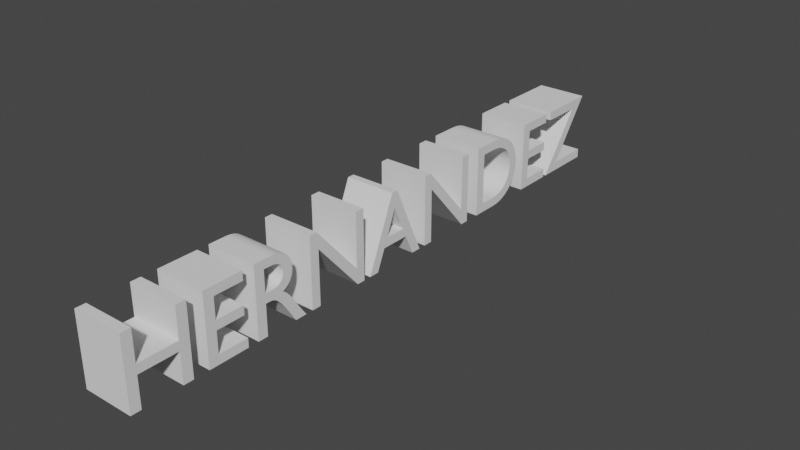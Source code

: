 # Source: HERNANDEZtext.blend  (saved by Blender 3.3.6; exported with 4.5.12 LTS)
import bpy
from mathutils import Matrix  # noqa: F401  (used for matrix-valued properties, if any)

bpy.ops.wm.read_factory_settings(use_empty=True)
scene = bpy.context.scene
scene.name = 'Scene'

# ---- collections
col_collection = bpy.data.collections.new('Collection'); scene.collection.children.link(col_collection)

# ---- world
world_world = bpy.data.worlds.new('World'); scene.world = world_world
world_world.use_nodes = True; world_world.node_tree.nodes.clear()
_N = world_world.node_tree.nodes; _L = world_world.node_tree.links
n0 = _N.new('ShaderNodeOutputWorld'); n0.name = 'World Output'; n0.location = (300, 300)
n1 = _N.new('ShaderNodeBackground'); n1.name = 'Background'; n1.location = (10, 300)
n1.inputs[0].default_value = (0.05088, 0.05088, 0.05088, 1.0)
_L.new(n1.outputs[0], n0.inputs[0])
n0.is_active_output = True
world_world.color = (0.05088, 0.05088, 0.05088)
world_world.use_sun_shadow = False
world_world.sun_shadow_jitter_overblur = 0.0

# ---- curves / text
txt_133 = bpy.data.curves.new('Текст.133', 'FONT')
txt_133.dimensions = '2D'
txt_133.body = 'HERNANDEZ'

# ---- objects
ob_x = bpy.data.objects.new('Текст', txt_133)

# ---- transforms, parenting, visibility, modifiers, constraints
ob_x.location = (0.0, 0.0, 0.0)
ob_x.rotation_euler = (1.571, 0.0, 1.571)
_m = ob_x.modifiers.new('Объёмность', 'SOLIDIFY')
_m.thickness = 0.5

# ---- collection membership
col_collection.objects.link(ob_x)

# ---- scene / render settings (as saved in the file)
scene.frame_start = 1; scene.frame_end = 250; scene.frame_set(3)
scene.render.engine = 'BLENDER_EEVEE_NEXT'
scene.cycles.sampling_pattern = 'TABULATED_SOBOL'
scene.cycles.use_light_tree = False
scene.view_settings.view_transform = 'Filmic'
bpy.context.view_layer.update()

# ---- added for rendering (the .blend has no active camera and no usable light): camera, sun
cam_auto = bpy.data.cameras.new('AutoCamera')
cam_auto.lens = 50.0
cam_auto.sensor_width = 36.0
cam_auto.clip_end = 1000.0
ob_auto_camera = bpy.data.objects.new('AutoCamera', cam_auto)
scene.collection.objects.link(ob_auto_camera)
ob_auto_camera.location = (5.46618, -3.55043, 4.71595)
ob_auto_camera.rotation_euler = (1.09748, -7.21219e-08, 0.694738)
scene.camera = ob_auto_camera
light_auto_sun = bpy.data.lights.new('AutoSun', 'SUN')
light_auto_sun.energy = 3.0
light_auto_sun.angle = 0.0523599
ob_auto_sun = bpy.data.objects.new('AutoSun', light_auto_sun)
scene.collection.objects.link(ob_auto_sun)
ob_auto_sun.rotation_euler = (0.872665, 0.174533, 0.523599)
bpy.context.view_layer.update()

